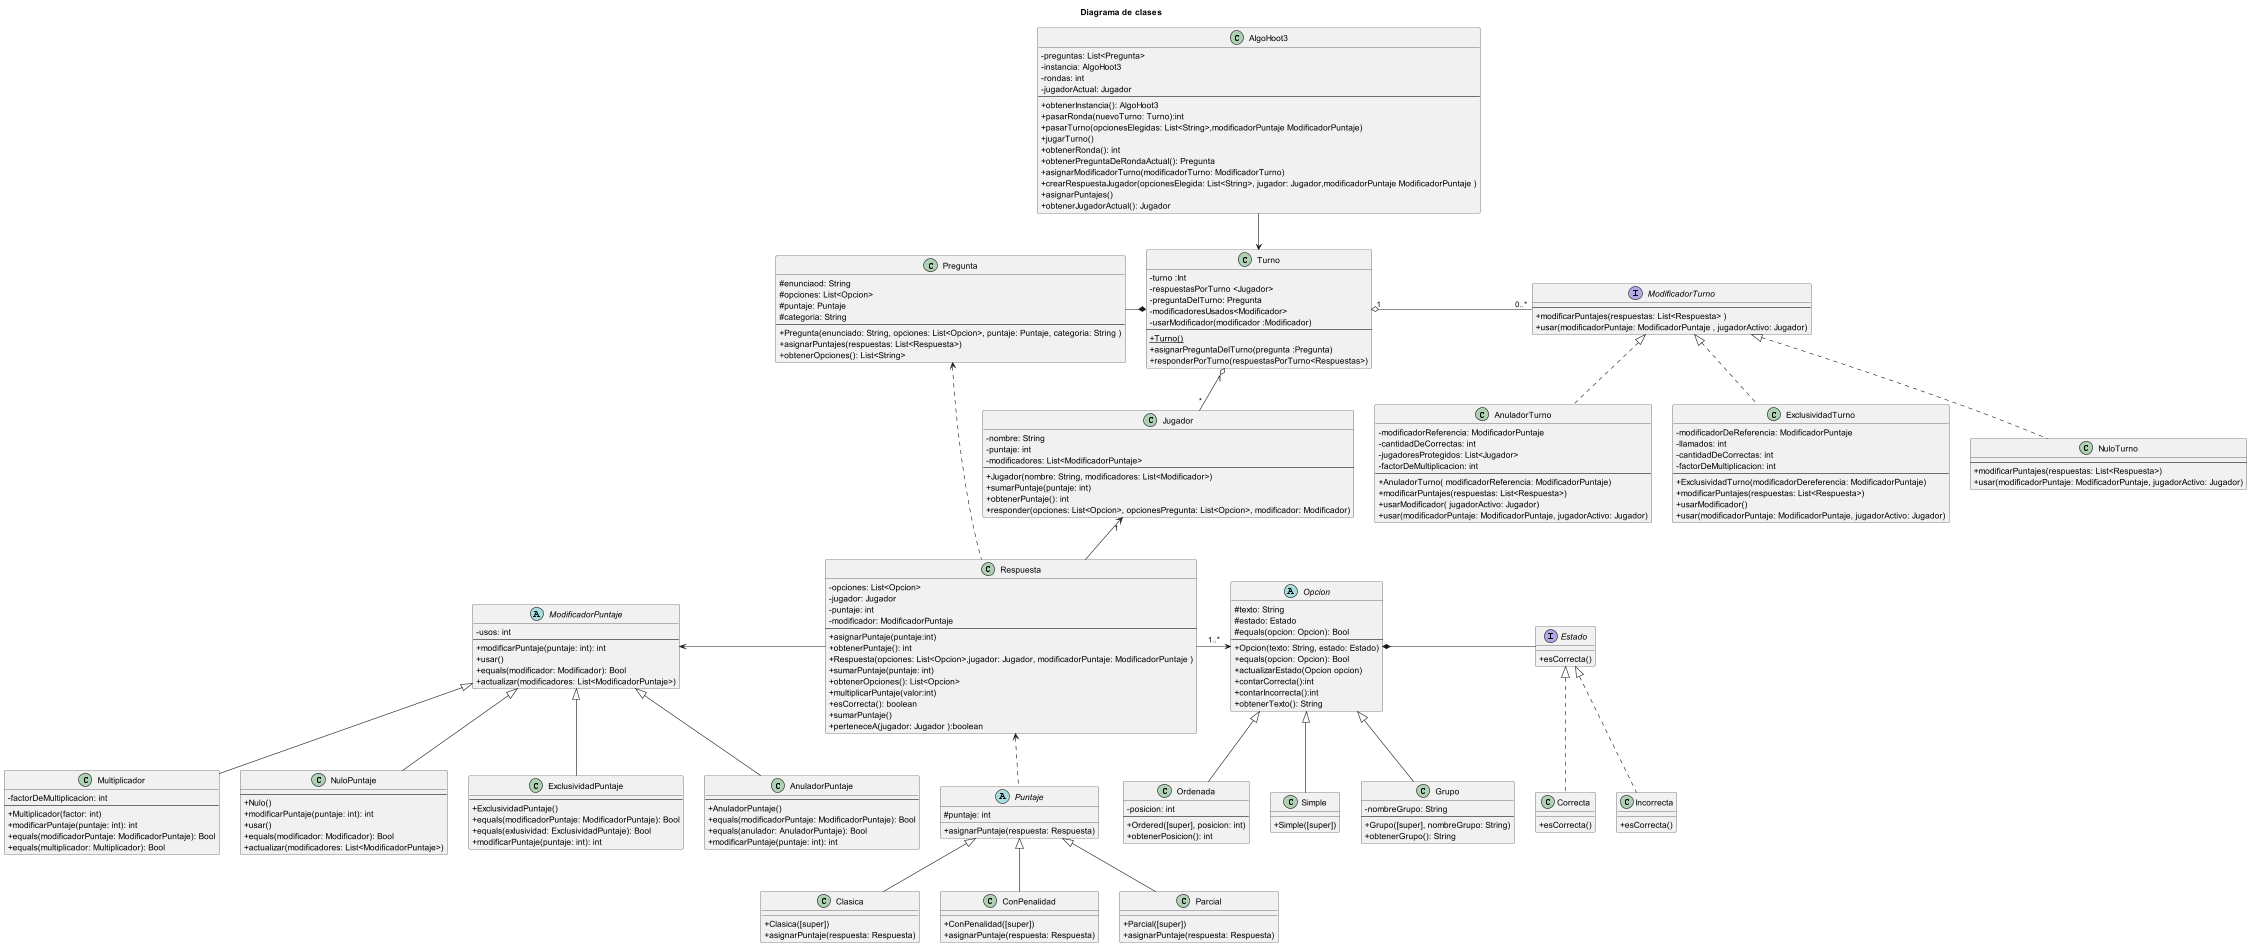

The diagram above was rendered by PlantUML. Its source (embedded in the PNG):
@startuml diagrama de clases
skinparam classAttributeIconSize 0
title Diagrama de clases

class Jugador{
    - nombre: String
    - puntaje: int
    - modificadores: List<ModificadorPuntaje>
    ---
    + Jugador(nombre: String, modificadores: List<Modificador>)
    + sumarPuntaje(puntaje: int)
    + obtenerPuntaje(): int
    + responder(opciones: List<Opcion>, opcionesPregunta: List<Opcion>, modificador: Modificador)
}

abstract class ModificadorPuntaje {
    -usos: int
    ----
    + modificarPuntaje(puntaje: int): int
    + usar()
    + equals(modificador: Modificador): Bool
    + actualizar(modificadores: List<ModificadorPuntaje>)
}

class Multiplicador extends ModificadorPuntaje {
    - factorDeMultiplicacion: int
    ---
    + Multiplicador(factor: int)
    + modificarPuntaje(puntaje: int): int
    + equals(modificadorPuntaje: ModificadorPuntaje): Bool
    + equals(multiplicador: Multiplicador): Bool
}

class NuloPuntaje extends ModificadorPuntaje {
    ---
    + Nulo()
    + modificarPuntaje(puntaje: int): int
    + usar()
    + equals(modificador: Modificador): Bool
    + actualizar(modificadores: List<ModificadorPuntaje>)
}

class ExclusividadPuntaje extends ModificadorPuntaje {
    ---
    + ExclusividadPuntaje()
    + equals(modificadorPuntaje: ModificadorPuntaje): Bool
    + equals(exlusividad: ExclusividadPuntaje): Bool
    + modificarPuntaje(puntaje: int): int
}

class AnuladorPuntaje extends ModificadorPuntaje {
    ---
    + AnuladorPuntaje()
    + equals(modificadorPuntaje: ModificadorPuntaje): Bool
    + equals(anulador: AnuladorPuntaje): Bool
    + modificarPuntaje(puntaje: int): int
}

interface ModificadorTurno{
    ---
    + modificarPuntajes(respuestas: List<Respuesta> )
    + usar(modificadorPuntaje: ModificadorPuntaje , jugadorActivo: Jugador)
}

class AnuladorTurno implements ModificadorTurno{
    - modificadorReferencia: ModificadorPuntaje
    - cantidadDeCorrectas: int
    - jugadoresProtegidos: List<Jugador>
    -factorDeMultiplicacion: int
    ---
    + AnuladorTurno( modificadorReferencia: ModificadorPuntaje)
    + modificarPuntajes(respuestas: List<Respuesta>)
    + usarModificador( jugadorActivo: Jugador)
    + usar(modificadorPuntaje: ModificadorPuntaje, jugadorActivo: Jugador)
}

class ExclusividadTurno implements ModificadorTurno{
    - modificadorDeReferencia: ModificadorPuntaje
    - llamados: int
    - cantidadDeCorrectas: int
    -factorDeMultiplicacion: int
    ---
    + ExclusividadTurno(modificadorDereferencia: ModificadorPuntaje)
    + modificarPuntajes(respuestas: List<Respuesta>)
    + usarModificador()
    + usar(modificadorPuntaje: ModificadorPuntaje, jugadorActivo: Jugador)
}

class NuloTurno implements ModificadorTurno{
    ---
    + modificarPuntajes(respuestas: List<Respuesta>)
    + usar(modificadorPuntaje: ModificadorPuntaje, jugadorActivo: Jugador)
}

class Respuesta {
    - opciones: List<Opcion>
    - jugador: Jugador
    -puntaje: int
    - modificador: ModificadorPuntaje
    ---
    + asignarPuntaje(puntaje:int)
    + obtenerPuntaje(): int
    + Respuesta(opciones: List<Opcion>,jugador: Jugador, modificadorPuntaje: ModificadorPuntaje )
    + sumarPuntaje(puntaje: int)
    + obtenerOpciones(): List<Opcion>
    + multiplicarPuntaje(valor:int)
    + esCorrecta(): boolean
    + sumarPuntaje()
    + perteneceA(jugador: Jugador ):boolean
}

 abstract class Puntaje {
     # puntaje: int
     + asignarPuntaje(respuesta: Respuesta)
}

class Clasica extends Puntaje{
     + Clasica([super])
     + asignarPuntaje(respuesta: Respuesta)
}

class ConPenalidad extends Puntaje{
     + ConPenalidad([super])
     + asignarPuntaje(respuesta: Respuesta)
}

class Parcial extends Puntaje{
    + Parcial([super])
    +asignarPuntaje(respuesta: Respuesta)
}


class Pregunta {
    # enunciaod: String
    # opciones: List<Opcion>
    # puntaje: Puntaje
    # categoria: String
    ---
    + Pregunta(enunciado: String, opciones: List<Opcion>, puntaje: Puntaje, categoria: String )
    + asignarPuntajes(respuestas: List<Respuesta>)
    + obtenerOpciones(): List<String>
}


abstract class Opcion {
    #texto: String
    #estado: Estado
    #equals(opcion: Opcion): Bool
    ---
    +Opcion(texto: String, estado: Estado)
    +equals(opcion: Opcion): Bool
    +actualizarEstado(Opcion opcion)
    +contarCorrecta():int
    +contarIncorrecta():int
    +obtenerTexto(): String
}

class Ordenada extends Opcion {
    -posicion: int
    ---
    +Ordered([super], posicion: int)
    +obtenerPosicion(): int
}

class Simple extends Opcion {
    +Simple([super])
}

class Grupo extends Opcion {
    -nombreGrupo: String
    ---
    +Grupo([super], nombreGrupo: String)
    +obtenerGrupo(): String
}

interface Estado {
    + esCorrecta()
}

class Correcta implements Estado {
    + esCorrecta()
}

class Incorrecta implements Estado {
    + esCorrecta()
}

class AlgoHoot3{
    - preguntas: List<Pregunta>
    - instancia: AlgoHoot3
    - rondas: int
    - jugadorActual: Jugador
    ---
    + obtenerInstancia(): AlgoHoot3
    + pasarRonda(nuevoTurno: Turno):int
    + pasarTurno(opcionesElegidas: List<String>,modificadorPuntaje ModificadorPuntaje)
    + jugarTurno()
    + obtenerRonda(): int
    + obtenerPreguntaDeRondaActual(): Pregunta
    + asignarModificadorTurno(modificadorTurno: ModificadorTurno)
    + crearRespuestaJugador(opcionesElegida: List<String>, jugador: Jugador,modificadorPuntaje ModificadorPuntaje )
    + asignarPuntajes()
    + obtenerJugadorActual(): Jugador
}

class Turno {
    - turno :Int
    - respuestasPorTurno <Jugador>
    - preguntaDelTurno: Pregunta
    - modificadoresUsados<Modificador>
    - usarModificador(modificador :Modificador)
    ---
    + {static} Turno()
    + asignarPreguntaDelTurno(pregunta :Pregunta)
    + responderPorTurno(respuestasPorTurno<Respuestas>)
}


Turno "1" o-- "*" Jugador
Turno "1" o-down "0..*" ModificadorTurno
Turno *-l- Pregunta
Jugador "1" <-d- Respuesta
Respuesta .l.> Pregunta
Puntaje .u.> Respuesta
Opcion *-r- Estado
Respuesta -> Opcion:"1..*"
Respuesta -l-> ModificadorPuntaje
AlgoHoot3 --> Turno

@enduml